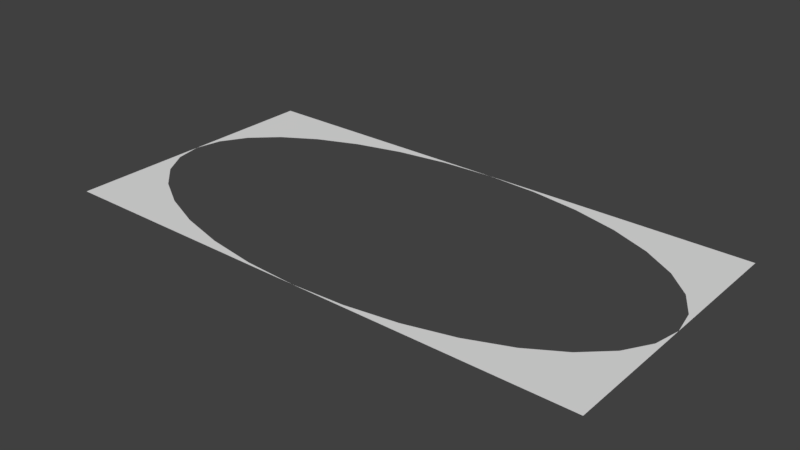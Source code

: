 # Source: box.blend  (saved by Blender 2.79.0; exported with 4.5.12 LTS)
import bpy
from mathutils import Matrix  # noqa: F401  (used for matrix-valued properties, if any)

bpy.ops.wm.read_factory_settings(use_empty=True)
scene = bpy.context.scene
scene.name = 'Scene'

# ---- collections
col_collection_1 = bpy.data.collections.new('Collection 1'); scene.collection.children.link(col_collection_1)

# ---- world
world_world = bpy.data.worlds.new('World'); scene.world = world_world
world_world.color = (0.05088, 0.05088, 0.05088)
world_world.use_sun_shadow = False
world_world.sun_shadow_jitter_overblur = 0.0
world_world.cycles.sampling_method = 'MANUAL'

# ---- meshes
me_plane_005 = bpy.data.meshes.new('Plane.005')
me_plane_005.from_pydata([(-1.0, -1.0, 0.0), (1.0, -1.0, 0.0), (-1.0, 1.0, 0.0), (1.0, 1.0, 0.0), (0.8315, -0.5556, 0.0), (0.0, 1.0, 0.0), (-0.1951, 0.9808, 0.0), (-0.3827, 0.9239, 0.0), (-0.9239, -0.3827, 0.0), (-0.8315, -0.5556, 0.0), (-0.9808, -0.1951, 0.0), (-0.7071, -0.7071, 0.0), (-0.1951, -0.9808, 0.0), (-3.258e-07, -1.0, 0.0), (-0.3827, -0.9239, 0.0), (0.9808, 0.1951, 0.0), (0.5556, 0.8315, 0.0), (1.0, 7.55e-08, 0.0), (0.9239, 0.3827, 0.0), (0.1951, -0.9808, 0.0), (-0.7071, 0.7071, 0.0), (-0.5556, 0.8315, 0.0), (-0.8315, 0.5556, 0.0), (0.9808, -0.1951, 0.0), (0.5556, -0.8315, 0.0), (0.7071, -0.7071, 0.0), (0.9239, -0.3827, 0.0), (-1.0, 9.656e-07, 0.0), (-0.5556, -0.8315, 0.0), (-0.9808, 0.1951, 0.0), (0.7071, 0.7071, 0.0), (0.3827, -0.9239, 0.0), (0.8315, 0.5556, 0.0), (-0.9239, 0.3827, 0.0), (0.3827, 0.9239, 0.0), (0.1951, 0.9808, 0.0)], [], [(0, 13, 12, 14, 28, 11, 9, 8, 10, 27), (27, 29, 33, 22, 20, 21, 7, 6, 5, 2), (5, 35, 34, 16, 30, 32, 18, 15, 17, 3), (17, 23, 26, 4, 25, 24, 31, 19, 13, 1)])
me_plane_005.use_remesh_preserve_volume = False
me_plane_005.use_remesh_preserve_attributes = False
me_plane_005.use_mirror_vertex_groups = False
me_plane_005.update()

# ---- objects
ob_plane = bpy.data.objects.new('Plane', me_plane_005)

# ---- transforms, parenting, visibility, modifiers, constraints
ob_plane.location = (0.0, 0.0, 0.0)
ob_plane.scale = (2.0, 1.0, 1.0)
ob_plane.lineart.crease_threshold = 0.0

# ---- collection membership
col_collection_1.objects.link(ob_plane)

# ---- scene / render settings (as saved in the file)
scene.frame_start = 1; scene.frame_end = 250; scene.frame_set(1)
scene.render.engine = 'BLENDER_EEVEE_NEXT'
scene.render.resolution_percentage = 50
scene.render.dither_intensity = 0.0
scene.cycles.use_denoising = False
scene.cycles.samples = 128
scene.cycles.sampling_pattern = 'TABULATED_SOBOL'
scene.cycles.use_adaptive_sampling = False
scene.cycles.use_light_tree = False
scene.cycles.blur_glossy = 0.0
scene.cycles.sample_clamp_indirect = 0.0
scene.view_settings.view_transform = 'Standard'
bpy.context.view_layer.update()

# ---- added for rendering (the .blend has no active camera and no usable light): camera, sun
cam_auto = bpy.data.cameras.new('AutoCamera')
cam_auto.lens = 50.0
cam_auto.sensor_width = 36.0
cam_auto.clip_end = 1000.0
ob_auto_camera = bpy.data.objects.new('AutoCamera', cam_auto)
scene.collection.objects.link(ob_auto_camera)
ob_auto_camera.location = (4.13773, -4.96528, 3.31018)
ob_auto_camera.rotation_euler = (1.09748, -7.21219e-08, 0.694738)
scene.camera = ob_auto_camera
light_auto_sun = bpy.data.lights.new('AutoSun', 'SUN')
light_auto_sun.energy = 3.0
light_auto_sun.angle = 0.0523599
ob_auto_sun = bpy.data.objects.new('AutoSun', light_auto_sun)
scene.collection.objects.link(ob_auto_sun)
ob_auto_sun.rotation_euler = (0.872665, 0.174533, 0.523599)
bpy.context.view_layer.update()
